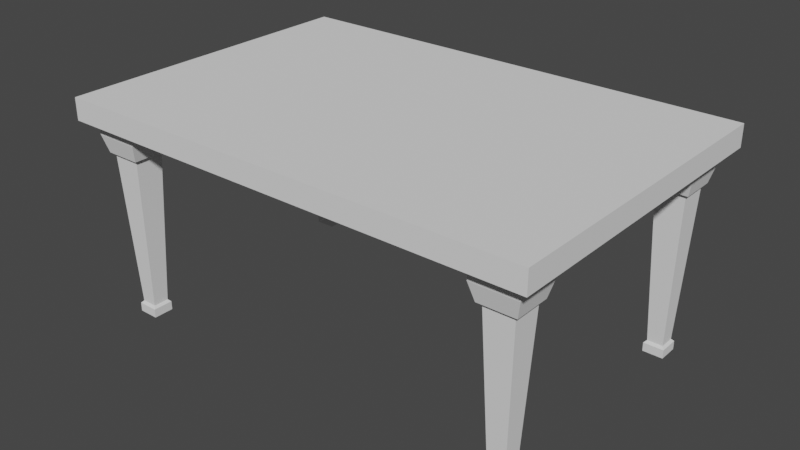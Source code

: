 # Source: Table.blend  (saved by Blender 2.83.19; exported with 4.5.12 LTS)
import bpy
from mathutils import Matrix  # noqa: F401  (used for matrix-valued properties, if any)

bpy.ops.wm.read_factory_settings(use_empty=True)
scene = bpy.context.scene
scene.name = 'Scene'

# ---- collections
col_collection = bpy.data.collections.new('Collection'); scene.collection.children.link(col_collection)

# ---- world
world_world = bpy.data.worlds.new('World'); scene.world = world_world
world_world.use_nodes = True; world_world.node_tree.nodes.clear()
_N = world_world.node_tree.nodes; _L = world_world.node_tree.links
n0 = _N.new('ShaderNodeOutputWorld'); n0.name = 'World Output'; n0.location = (300, 300)
n1 = _N.new('ShaderNodeBackground'); n1.name = 'Background'; n1.location = (10, 300)
n1.inputs[0].default_value = (0.05088, 0.05088, 0.05088, 1.0)
_L.new(n1.outputs[0], n0.inputs[0])
n0.is_active_output = True
world_world.color = (0.05088, 0.05088, 0.05088)
world_world.use_sun_shadow = False
world_world.sun_shadow_jitter_overblur = 0.0

# ---- meshes
me_cube_001 = bpy.data.meshes.new('Cube.001')
me_cube_001.from_pydata([(-1.0, -1.0, -1.967), (-1.0, -1.0, 3.725e-09), (-1.0, 1.0, -1.967), (-1.0, 1.0, 3.725e-09), (1.0, -1.0, -1.967), (1.0, -1.0, 3.725e-09), (1.0, 1.0, -1.967), (1.0, 1.0, 3.725e-09), (-0.9467, 1.0, -1.967), (-0.9467, 0.92, -1.967), (-1.0, 0.92, -1.967), (-0.9467, -1.0, -1.967), (-0.9467, -0.92, -1.967), (-1.0, -0.92, -1.967), (0.9467, -1.0, -1.967), (0.9467, -0.92, -1.967), (1.0, -0.92, -1.967), (0.9467, 1.0, -1.967), (0.9467, 0.92, -1.967), (1.0, 0.92, -1.967), (0.76, 0.92, -1.967), (0.76, 0.64, -1.967), (0.9467, 0.64, -1.967), (0.76, -0.92, -1.967), (0.76, -0.64, -1.967), (0.9467, -0.64, -1.967), (-0.76, -0.92, -1.967), (-0.76, -0.64, -1.967), (-0.9467, -0.64, -1.967), (-0.76, 0.92, -1.967), (-0.76, 0.64, -1.967), (-0.9467, 0.64, -1.967), (0.9467, 0.92, -3.241), (0.76, 0.92, -3.241), (0.76, 0.64, -3.241), (0.9467, 0.64, -3.241), (0.9467, -0.92, -3.241), (0.76, -0.92, -3.241), (0.76, -0.64, -3.241), (0.9467, -0.64, -3.241), (-0.9467, -0.92, -3.241), (-0.76, -0.92, -3.241), (-0.76, -0.64, -3.241), (-0.9467, -0.64, -3.241), (-0.9467, 0.92, -3.241), (-0.76, 0.92, -3.241), (-0.76, 0.64, -3.241), (-0.9467, 0.64, -3.241), (0.928, 0.892, -4.809), (0.7787, 0.892, -4.809), (0.7787, 0.668, -4.809), (0.928, 0.668, -4.809), (0.928, -0.892, -4.809), (0.7787, -0.892, -4.809), (0.7787, -0.668, -4.809), (0.928, -0.668, -4.809), (-0.928, -0.892, -4.809), (-0.7787, -0.892, -4.809), (-0.7787, -0.668, -4.809), (-0.928, -0.668, -4.809), (-0.928, 0.892, -4.809), (-0.7787, 0.892, -4.809), (-0.7787, 0.668, -4.809), (-0.928, 0.668, -4.809), (-0.9131, 0.8696, -4.938), (-0.7936, 0.8696, -4.938), (-0.7936, 0.6904, -4.938), (-0.9131, 0.6904, -4.938), (0.9131, 0.8696, -4.938), (0.7936, 0.8696, -4.938), (0.7936, 0.6904, -4.938), (0.9131, 0.6904, -4.938), (0.9131, -0.8696, -4.938), (0.7936, -0.8696, -4.938), (0.7936, -0.6904, -4.938), (0.9131, -0.6904, -4.938), (-0.9131, -0.8696, -4.938), (-0.7936, -0.8696, -4.938), (-0.7936, -0.6904, -4.938), (-0.9131, -0.6904, -4.938), (-0.8862, 0.8293, -18.81), (-0.8205, 0.8293, -18.81), (-0.8205, 0.7307, -18.81), (-0.8862, 0.7307, -18.81), (0.8862, 0.8293, -18.81), (0.8205, 0.8293, -18.81), (0.8205, 0.7307, -18.81), (0.8862, 0.7307, -18.81), (0.8862, -0.8293, -18.81), (0.8205, -0.8293, -18.81), (0.8205, -0.7307, -18.81), (0.8862, -0.7307, -18.81), (-0.8862, -0.8293, -18.81), (-0.8205, -0.8293, -18.81), (-0.8205, -0.7307, -18.81), (-0.8862, -0.7307, -18.81), (0.896, 0.8441, -19.03), (0.8106, 0.8441, -19.03), (0.8106, 0.7159, -19.03), (0.896, 0.7159, -19.03), (-0.896, -0.8441, -19.03), (-0.8106, -0.8441, -19.03), (-0.8106, -0.7159, -19.03), (-0.896, -0.7159, -19.03), (-0.896, 0.8441, -19.03), (-0.8106, 0.8441, -19.03), (-0.8106, 0.7159, -19.03), (-0.896, 0.7159, -19.03), (0.896, -0.8441, -19.03), (0.8106, -0.8441, -19.03), (0.8106, -0.7159, -19.03), (0.896, -0.7159, -19.03), (0.896, 0.8441, -19.82), (0.8106, 0.8441, -19.82), (0.8106, 0.7159, -19.82), (0.896, 0.7159, -19.82), (-0.896, -0.8441, -19.82), (-0.8106, -0.8441, -19.82), (-0.8106, -0.7159, -19.82), (-0.896, -0.7159, -19.82), (-0.896, 0.8441, -19.82), (-0.8106, 0.8441, -19.82), (-0.8106, 0.7159, -19.82), (-0.896, 0.7159, -19.82), (0.896, -0.8441, -19.82), (0.8106, -0.8441, -19.82), (0.8106, -0.7159, -19.82), (0.896, -0.7159, -19.82)], [], [(7, 3, 1, 5), (0, 11, 14, 4, 5, 1), (2, 10, 13, 0, 1, 3), (2, 3, 7, 6, 17, 8), (6, 7, 5, 4, 16, 19), (21, 30, 29, 20), (9, 8, 17, 18, 20, 29), (10, 2, 8, 9), (6, 19, 18, 17), (12, 28, 43, 40), (22, 21, 34, 35), (22, 25, 24, 21), (28, 31, 30, 27), (28, 27, 42, 43), (24, 23, 26, 27), (18, 22, 35, 32), (4, 14, 15, 16), (11, 0, 13, 12), (12, 26, 23, 15, 14, 11), (15, 25, 22, 18, 19, 16), (9, 31, 28, 12, 13, 10), (21, 24, 27, 30), (37, 38, 54, 53), (44, 45, 61, 60), (36, 37, 53, 52), (40, 43, 59, 56), (15, 23, 37, 36), (9, 29, 45, 44), (23, 24, 38, 37), (29, 30, 46, 45), (24, 25, 39, 38), (30, 31, 47, 46), (25, 15, 36, 39), (20, 18, 32, 33), (31, 9, 44, 47), (26, 12, 40, 41), (21, 20, 33, 34), (27, 26, 41, 42), (51, 50, 70, 71), (62, 63, 67, 66), (58, 57, 77, 78), (55, 52, 72, 75), (45, 46, 62, 61), (38, 39, 55, 54), (46, 47, 63, 62), (39, 36, 52, 55), (33, 32, 48, 49), (47, 44, 60, 63), (41, 40, 56, 57), (34, 33, 49, 50), (42, 41, 57, 58), (32, 35, 51, 48), (43, 42, 58, 59), (35, 34, 50, 51), (72, 73, 89, 88), (60, 61, 65, 64), (63, 60, 64, 67), (61, 62, 66, 65), (65, 66, 82, 81), (50, 49, 69, 70), (48, 51, 71, 68), (49, 48, 68, 69), (69, 68, 84, 85), (53, 54, 74, 73), (54, 55, 75, 74), (52, 53, 73, 72), (64, 65, 81, 80), (59, 58, 78, 79), (57, 56, 76, 77), (56, 59, 79, 76), (80, 81, 105, 104), (87, 86, 98, 99), (91, 88, 108, 111), (95, 94, 102, 103), (70, 69, 85, 86), (77, 76, 92, 93), (66, 67, 83, 82), (73, 74, 90, 89), (68, 71, 87, 84), (78, 77, 93, 94), (67, 64, 80, 83), (74, 75, 91, 90), (71, 70, 86, 87), (79, 78, 94, 95), (75, 72, 88, 91), (76, 79, 95, 92), (105, 106, 122, 121), (86, 85, 97, 98), (84, 87, 99, 96), (85, 84, 96, 97), (96, 99, 115, 112), (93, 92, 100, 101), (92, 95, 103, 100), (94, 93, 101, 102), (108, 109, 125, 124), (83, 80, 104, 107), (81, 82, 106, 105), (82, 83, 107, 106), (102, 101, 117, 118), (89, 90, 110, 109), (90, 91, 111, 110), (88, 89, 109, 108), (115, 114, 113, 112), (117, 116, 119, 118), (123, 120, 121, 122), (124, 125, 126, 127), (103, 102, 118, 119), (109, 110, 126, 125), (99, 98, 114, 115), (106, 107, 123, 122), (100, 103, 119, 116), (110, 111, 127, 126), (107, 104, 120, 123), (111, 108, 124, 127), (97, 96, 112, 113), (101, 100, 116, 117), (98, 97, 113, 114), (104, 105, 121, 120)])
_uv = me_cube_001.uv_layers.new(name='UVMap')
_uv.uv.foreach_set('vector', [0.625, 0.5, 0.875, 0.5, 0.875, 0.75, 0.625, 0.75, 0.0, 0.0, 0.0, 0.0, 0.0, 0.0, 0.0, 0.0, 0.625, 0.75, 0.875, 0.75, 0.0, 0.0, 0.0, 0.0, 0.0, 0.0, 0.0, 0.0, 0.875, 0.75, 0.875, 0.5, 0.0, 0.0, 0.875, 0.5, 0.625, 0.5, 0.0, 0.0, 0.0, 0.0, 0.0, 0.0, 0.0, 0.0, 0.625, 0.5, 0.625, 0.75, 0.0, 0.0, 0.0, 0.0, 0.0, 0.0, 0.0, 0.0, 0.0, 0.0, 0.0, 0.0, 0.0, 0.0, 0.0, 0.0, 0.0, 0.0, 0.0, 0.0, 0.0, 0.0, 0.0, 0.0, 0.0, 0.0, 0.0, 0.0, 0.0, 0.0, 0.0, 0.0, 0.0, 0.0, 0.0, 0.0, 0.0, 0.0, 0.0, 0.0, 0.0, 0.0, 0.0, 0.0, 0.0, 0.0, 0.0, 0.0, 0.0, 0.0, 0.0, 0.0, 0.0, 0.0, 0.0, 0.0, 0.0, 0.0, 0.0, 0.0, 0.0, 0.0, 0.0, 0.0, 0.0, 0.0, 0.0, 0.0, 0.0, 0.0, 0.0, 0.0, 0.0, 0.0, 0.0, 0.0, 0.0, 0.0, 0.0, 0.0, 0.0, 0.0, 0.0, 0.0, 0.0, 0.0, 0.0, 0.0, 0.0, 0.0, 0.0, 0.0, 0.0, 0.0, 0.0, 0.0, 0.0, 0.0, 0.0, 0.0, 0.0, 0.0, 0.0, 0.0, 0.0, 0.0, 0.0, 0.0, 0.0, 0.0, 0.0, 0.0, 0.0, 0.0, 0.0, 0.0, 0.0, 0.0, 0.0, 0.0, 0.0, 0.0, 0.0, 0.0, 0.0, 0.0, 0.0, 0.0, 0.0, 0.0, 0.0, 0.0, 0.0, 0.0, 0.0, 0.0, 0.0, 0.0, 0.0, 0.0, 0.0, 0.0, 0.0, 0.0, 0.0, 0.0, 0.0, 0.0, 0.0, 0.0, 0.0, 0.0, 0.0, 0.0, 0.0, 0.0, 0.0, 0.0, 0.0, 0.0, 0.0, 0.0, 0.0, 0.0, 0.0, 0.0, 0.0, 0.0, 0.0, 0.0, 0.0, 0.0, 0.0, 0.0, 0.0, 0.0, 0.0, 0.0, 0.0, 0.0, 0.0, 0.0, 0.0, 0.0, 0.0, 0.0, 0.0, 0.0, 0.0, 0.0, 0.0, 0.0, 0.0, 0.0, 0.0, 0.0, 0.0, 0.0, 0.0, 0.0, 0.0, 0.0, 0.0, 0.0, 0.0, 0.0, 0.0, 0.0, 0.0, 0.0, 0.0, 0.0, 0.0, 0.0, 0.0, 0.0, 0.0, 0.0, 0.0, 0.0, 0.0, 0.0, 0.0, 0.0, 0.0, 0.0, 0.0, 0.0, 0.0, 0.0, 0.0, 0.0, 0.0, 0.0, 0.0, 0.0, 0.0, 0.0, 0.0, 0.0, 0.0, 0.0, 0.0, 0.0, 0.0, 0.0, 0.0, 0.0, 0.0, 0.0, 0.0, 0.0, 0.0, 0.0, 0.0, 0.0, 0.0, 0.0, 0.0, 0.0, 0.0, 0.0, 0.0, 0.0, 0.0, 0.0, 0.0, 0.0, 0.0, 0.0, 0.0, 0.0, 0.0, 0.0, 0.0, 0.0, 0.0, 0.0, 0.0, 0.0, 0.0, 0.0, 0.0, 0.0, 0.0, 0.0, 0.0, 0.0, 0.0, 0.0, 0.0, 0.0, 0.0, 0.0, 0.0, 0.0, 0.0, 0.0, 0.0, 0.0, 0.0, 0.0, 0.0, 0.0, 0.0, 0.0, 0.0, 0.0, 0.0, 0.0, 0.0, 0.0, 0.0, 0.0, 0.0, 0.0, 0.0, 0.0, 0.0, 0.0, 0.0, 0.0, 0.0, 0.0, 0.0, 0.0, 0.0, 0.0, 0.0, 0.0, 0.0, 0.0, 0.0, 0.0, 0.0, 0.0, 0.0, 0.0, 0.0, 0.0, 0.0, 0.0, 0.0, 0.0, 0.0, 0.0, 0.0, 0.0, 0.0, 0.0, 0.0, 0.0, 0.0, 0.0, 0.0, 0.0, 0.0, 0.0, 0.0, 0.0, 0.0, 0.0, 0.0, 0.0, 0.0, 0.0, 0.0, 0.0, 0.0, 0.0, 0.0, 0.0, 0.0, 0.0, 0.0, 0.0, 0.0, 0.0, 0.0, 0.0, 0.0, 0.0, 0.0, 0.0, 0.0, 0.0, 0.0, 0.0, 0.0, 0.0, 0.0, 0.0, 0.0, 0.0, 0.0, 0.0, 0.0, 0.0, 0.0, 0.0, 0.0, 0.0, 0.0, 0.0, 0.0, 0.0, 0.0, 0.0, 0.0, 0.0, 0.0, 0.0, 0.0, 0.0, 0.0, 0.0, 0.0, 0.0, 0.0, 0.0, 0.0, 0.0, 0.0, 0.0, 0.0, 0.0, 0.0, 0.0, 0.0, 0.0, 0.0, 0.0, 0.0, 0.0, 0.0, 0.0, 0.0, 0.0, 0.0, 0.0, 0.0, 0.0, 0.0, 0.0, 0.0, 0.0, 0.0, 0.0, 0.0, 0.0, 0.0, 0.0, 0.0, 0.0, 0.0, 0.0, 0.0, 0.0, 0.0, 0.0, 0.0, 0.0, 0.0, 0.0, 0.0, 0.0, 0.0, 0.0, 0.0, 0.0, 0.0, 0.0, 0.0, 0.0, 0.0, 0.0, 0.0, 0.0, 0.0, 0.0, 0.0, 0.0, 0.0, 0.0, 0.0, 0.0, 0.0, 0.0, 0.0, 0.0, 0.0, 0.0, 0.0, 0.0, 0.0, 0.0, 0.0, 0.0, 0.0, 0.0, 0.0, 0.0, 0.0, 0.0, 0.0, 0.0, 0.0, 0.0, 0.0, 0.0, 0.0, 0.0, 0.0, 0.0, 0.0, 0.0, 0.0, 0.0, 0.0, 0.0, 0.0, 0.0, 0.0, 0.0, 0.0, 0.0, 0.0, 0.0, 0.0, 0.0, 0.0, 0.0, 0.0, 0.0, 0.0, 0.0, 0.0, 0.0, 0.0, 0.0, 0.0, 0.0, 0.0, 0.0, 0.0, 0.0, 0.0, 0.0, 0.0, 0.0, 0.0, 0.0, 0.0, 0.0, 0.0, 0.0, 0.0, 0.0, 0.0, 0.0, 0.0, 0.0, 0.0, 0.0, 0.0, 0.0, 0.0, 0.0, 0.0, 0.0, 0.0, 0.0, 0.0, 0.0, 0.0, 0.0, 0.0, 0.0, 0.0, 0.0, 0.0, 0.0, 0.0, 0.0, 0.0, 0.0, 0.0, 0.0, 0.0, 0.0, 0.0, 0.0, 0.0, 0.0, 0.0, 0.0, 0.0, 0.0, 0.0, 0.0, 0.0, 0.0, 0.0, 0.0, 0.0, 0.0, 0.0, 0.0, 0.0, 0.0, 0.0, 0.0, 0.0, 0.0, 0.0, 0.0, 0.0, 0.0, 0.0, 0.0, 0.0, 0.0, 0.0, 0.0, 0.0, 0.0, 0.0, 0.0, 0.0, 0.0, 0.0, 0.0, 0.0, 0.0, 0.0, 0.0, 0.0, 0.0, 0.0, 0.0, 0.0, 0.0, 0.0, 0.0, 0.0, 0.0, 0.0, 0.0, 0.0, 0.0, 0.0, 0.0, 0.0, 0.0, 0.0, 0.0, 0.0, 0.0, 0.0, 0.0, 0.0, 0.0, 0.0, 0.0, 0.0, 0.0, 0.0, 0.0, 0.0, 0.0, 0.0, 0.0, 0.0, 0.0, 0.0, 0.0, 0.0, 0.0, 0.0, 0.0, 0.0, 0.0, 0.0, 0.0, 0.0, 0.0, 0.0, 0.0, 0.0, 0.0, 0.0, 0.0, 0.0, 0.0, 0.0, 0.0, 0.0, 0.0, 0.0, 0.0, 0.0, 0.0, 0.0, 0.0, 0.0, 0.0, 0.0, 0.0, 0.0, 0.0, 0.0, 0.0, 0.0, 0.0, 0.0, 0.0, 0.0, 0.0, 0.0, 0.0, 0.0, 0.0, 0.0, 0.0, 0.0, 0.0, 0.0, 0.0, 0.0, 0.0, 0.0, 0.0, 0.0, 0.0, 0.0, 0.0, 0.0, 0.0, 0.0, 0.0, 0.0, 0.0, 0.0, 0.0, 0.0, 0.0, 0.0, 0.0, 0.0, 0.0, 0.0, 0.0, 0.0, 0.0, 0.0, 0.0, 0.0, 0.0, 0.0, 0.0, 0.0, 0.0, 0.0, 0.0, 0.0, 0.0, 0.0, 0.0, 0.0, 0.0, 0.0, 0.0, 0.0, 0.0, 0.0, 0.0, 0.0, 0.0, 0.0, 0.0, 0.0, 0.0, 0.0, 0.0, 0.0, 0.0, 0.0, 0.0, 0.0, 0.0, 0.0, 0.0, 0.0, 0.0, 0.0, 0.0, 0.0, 0.0, 0.0, 0.0, 0.0, 0.0, 0.0, 0.0, 0.0, 0.0, 0.0, 0.0, 0.0, 0.0, 0.0, 0.0, 0.0, 0.0, 0.0, 0.0, 0.0, 0.0, 0.0, 0.0, 0.0, 0.0, 0.0, 0.0, 0.0, 0.0, 0.0, 0.0, 0.0, 0.0, 0.0, 0.0, 0.0, 0.0, 0.0, 0.0, 0.0, 0.0, 0.0, 0.0, 0.0, 0.0, 0.0, 0.0, 0.0, 0.0, 0.0, 0.0, 0.0, 0.0, 0.0, 0.0, 0.0, 0.0, 0.0, 0.0, 0.0, 0.0, 0.0, 0.0, 0.0, 0.0, 0.0, 0.0, 0.0, 0.0, 0.0, 0.0, 0.0, 0.0, 0.0, 0.0, 0.0, 0.0, 0.0, 0.0, 0.0, 0.0, 0.0, 0.0, 0.0, 0.0, 0.0, 0.0, 0.0, 0.0, 0.0, 0.0, 0.0, 0.0, 0.0, 0.0, 0.0, 0.0, 0.0, 0.0, 0.0, 0.0, 0.0, 0.0, 0.0, 0.0, 0.0, 0.0, 0.0, 0.0, 0.0, 0.0, 0.0, 0.0, 0.0, 0.0, 0.0, 0.0, 0.0, 0.0, 0.0, 0.0, 0.0, 0.0, 0.0, 0.0, 0.0, 0.0, 0.0, 0.0])
me_cube_001.use_remesh_fix_poles = True
me_cube_001.use_remesh_preserve_attributes = False
me_cube_001.use_mirror_vertex_groups = False
me_cube_001.update()

# ---- objects
ob_cube = bpy.data.objects.new('Cube', me_cube_001)

# ---- transforms, parenting, visibility, modifiers, constraints
ob_cube.location = (0.0, 0.0, 0.0)
ob_cube.scale = (3.75, 2.5, 0.175)
ob_cube.lineart.crease_threshold = 0.0

# ---- collection membership
col_collection.objects.link(ob_cube)

# ---- scene / render settings (as saved in the file)
scene.frame_start = 1; scene.frame_end = 250; scene.frame_set(1)
scene.render.engine = 'BLENDER_EEVEE_NEXT'
scene.cycles.use_denoising = False
scene.cycles.samples = 128
scene.cycles.sampling_pattern = 'TABULATED_SOBOL'
scene.cycles.use_adaptive_sampling = False
scene.cycles.use_light_tree = False
scene.view_settings.view_transform = 'Filmic'
bpy.context.view_layer.update()

# ---- added for rendering (the .blend has no active camera and no usable light): camera, sun
cam_auto = bpy.data.cameras.new('AutoCamera')
cam_auto.lens = 50.0
cam_auto.sensor_width = 36.0
cam_auto.clip_end = 1000.0
ob_auto_camera = bpy.data.objects.new('AutoCamera', cam_auto)
scene.collection.objects.link(ob_auto_camera)
ob_auto_camera.location = (8.93583, -10.723, 5.41465)
ob_auto_camera.rotation_euler = (1.09748, -7.21219e-08, 0.694738)
scene.camera = ob_auto_camera
light_auto_sun = bpy.data.lights.new('AutoSun', 'SUN')
light_auto_sun.energy = 3.0
light_auto_sun.angle = 0.0523599
ob_auto_sun = bpy.data.objects.new('AutoSun', light_auto_sun)
scene.collection.objects.link(ob_auto_sun)
ob_auto_sun.rotation_euler = (0.872665, 0.174533, 0.523599)
bpy.context.view_layer.update()
